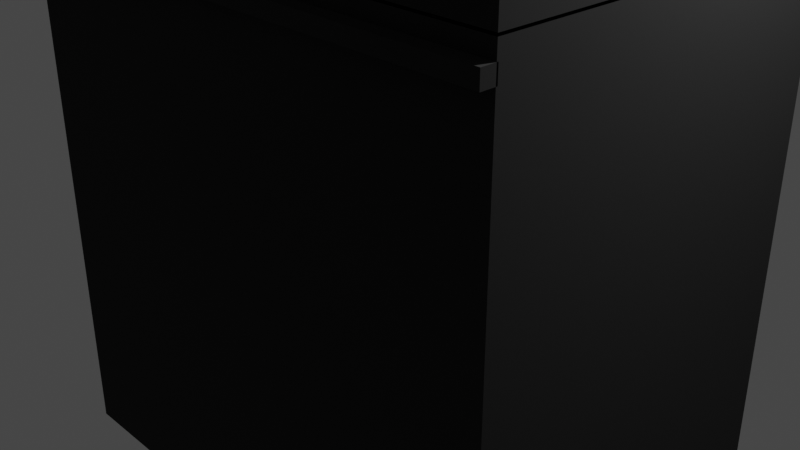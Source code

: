 # Source: oven.blend  (saved by Blender 3.2.14; exported with 4.5.12 LTS)
import bpy
from mathutils import Matrix  # noqa: F401  (used for matrix-valued properties, if any)

bpy.ops.wm.read_factory_settings(use_empty=True)
scene = bpy.context.scene
scene.name = 'Scene'

# ---- collections
col_collection = bpy.data.collections.new('Collection'); scene.collection.children.link(col_collection)

# ---- materials (node trees are filled in below, after node groups)
mat_black = bpy.data.materials.new('Black')
mat_black.alpha_threshold = 0.0
mat_black.line_color = (0.0, 0.0, 0.0, 1.0)

# ---- material node trees
mat_black.use_nodes = True; mat_black.node_tree.nodes.clear()
_N = mat_black.node_tree.nodes; _L = mat_black.node_tree.links
n0 = _N.new('ShaderNodeOutputMaterial'); n0.name = 'Material Output'; n0.location = (300, 300)
n1 = _N.new('ShaderNodeBsdfPrincipled'); n1.name = 'Principled BSDF'; n1.location = (10, 300)
n1.distribution = 'GGX'
n1.subsurface_method = 'RANDOM_WALK_SKIN'
n1.inputs[0].default_value = (0.05782, 0.05782, 0.05782, 1.0)
n1.inputs[1].default_value = 1.0
n1.inputs[2].default_value = 1.0
n1.inputs[3].default_value = 1.45
n1.inputs[27].default_value = (0.0, 0.0, 0.0, 1.0)
n1.inputs[28].default_value = 1.0
_L.new(n1.outputs[0], n0.inputs[0])
n0.is_active_output = True

# ---- world
world_world = bpy.data.worlds.new('World'); scene.world = world_world
world_world.use_nodes = True; world_world.node_tree.nodes.clear()
_N = world_world.node_tree.nodes; _L = world_world.node_tree.links
n0 = _N.new('ShaderNodeOutputWorld'); n0.name = 'World Output'; n0.location = (300, 300)
n1 = _N.new('ShaderNodeBackground'); n1.name = 'Background'; n1.location = (10, 300)
n1.inputs[0].default_value = (0.05088, 0.05088, 0.05088, 1.0)
_L.new(n1.outputs[0], n0.inputs[0])
n0.is_active_output = True
world_world.color = (0.05088, 0.05088, 0.05088)
world_world.use_sun_shadow = False
world_world.sun_shadow_jitter_overblur = 0.0

# ---- cameras
cam_camera = bpy.data.cameras.new('Camera')
cam_camera.clip_end = 100.0
cam_camera.ortho_scale = 7.314

# ---- lights
light_light = bpy.data.lights.new('Light', 'POINT')
light_light.transmission_factor = 0.0
light_light.energy = 1000.0
light_light.shadow_soft_size = 0.1
light_light.shadow_maximum_resolution = 0.006
light_light.use_absolute_resolution = True

# ---- meshes
me_cube = bpy.data.meshes.new('Cube')
me_cube.from_pydata([(1.0, 1.0, 1.0), (1.0, 1.0, -1.0), (1.0, -1.0, 1.0), (1.0, -1.0, -1.0), (-1.0, 1.0, 1.0), (-1.0, 1.0, -1.0), (-1.0, -1.0, 1.0), (-1.0, -1.0, -1.0)], [], [(0, 4, 6, 2), (3, 2, 6, 7), (7, 6, 4, 5), (5, 1, 3, 7), (1, 0, 2, 3), (5, 4, 0, 1)])
_uv = me_cube.uv_layers.new(name='UVMap')
_uv.uv.foreach_set('vector', [0.625, 0.5, 0.875, 0.5, 0.875, 0.75, 0.625, 0.75, 0.375, 0.75, 0.625, 0.75, 0.625, 1.0, 0.375, 1.0, 0.375, 0.0, 0.625, 0.0, 0.625, 0.25, 0.375, 0.25, 0.125, 0.5, 0.375, 0.5, 0.375, 0.75, 0.125, 0.75, 0.375, 0.5, 0.625, 0.5, 0.625, 0.75, 0.375, 0.75, 0.375, 0.25, 0.625, 0.25, 0.625, 0.5, 0.375, 0.5])
me_cube.materials.append(mat_black)
me_cube.use_mirror_vertex_groups = False
me_cube.update()
me_cube_001 = bpy.data.meshes.new('Cube.001')
me_cube_001.from_pydata([(1.0, 1.0, 1.0), (1.0, 1.0, -1.0), (1.0, -1.0, 1.0), (1.0, -1.0, -1.0), (-1.0, 1.0, 1.0), (-1.0, 1.0, -1.0), (-1.0, -1.0, 1.0), (-1.0, -1.0, -1.0)], [], [(0, 4, 6, 2), (3, 2, 6, 7), (7, 6, 4, 5), (5, 1, 3, 7), (1, 0, 2, 3), (5, 4, 0, 1)])
_uv = me_cube_001.uv_layers.new(name='UVMap')
_uv.uv.foreach_set('vector', [0.625, 0.5, 0.875, 0.5, 0.875, 0.75, 0.625, 0.75, 0.375, 0.75, 0.625, 0.75, 0.625, 1.0, 0.375, 1.0, 0.375, 0.0, 0.625, 0.0, 0.625, 0.25, 0.375, 0.25, 0.125, 0.5, 0.375, 0.5, 0.375, 0.75, 0.125, 0.75, 0.375, 0.5, 0.625, 0.5, 0.625, 0.75, 0.375, 0.75, 0.375, 0.25, 0.625, 0.25, 0.625, 0.5, 0.375, 0.5])
me_cube_001.materials.append(mat_black)
me_cube_001.use_mirror_vertex_groups = False
me_cube_001.update()
me_cube_002 = bpy.data.meshes.new('Cube.002')
me_cube_002.from_pydata([(1.0, 1.0, 1.0), (1.0, 1.0, -1.0), (1.0, -1.0, 1.0), (1.0, -1.0, -1.0), (-1.0, 1.0, 1.0), (-1.0, 1.0, -1.0), (-1.0, -1.0, 1.0), (-1.0, -1.0, -1.0)], [], [(0, 4, 6, 2), (3, 2, 6, 7), (7, 6, 4, 5), (5, 1, 3, 7), (1, 0, 2, 3), (5, 4, 0, 1)])
_uv = me_cube_002.uv_layers.new(name='UVMap')
_uv.uv.foreach_set('vector', [0.625, 0.5, 0.875, 0.5, 0.875, 0.75, 0.625, 0.75, 0.375, 0.75, 0.625, 0.75, 0.625, 1.0, 0.375, 1.0, 0.375, 0.0, 0.625, 0.0, 0.625, 0.25, 0.375, 0.25, 0.125, 0.5, 0.375, 0.5, 0.375, 0.75, 0.125, 0.75, 0.375, 0.5, 0.625, 0.5, 0.625, 0.75, 0.375, 0.75, 0.375, 0.25, 0.625, 0.25, 0.625, 0.5, 0.375, 0.5])
me_cube_002.materials.append(mat_black)
me_cube_002.use_mirror_vertex_groups = False
me_cube_002.update()

# ---- objects
ob_cube = bpy.data.objects.new('Cube', me_cube)
ob_light = bpy.data.objects.new('Light', light_light)
ob_camera = bpy.data.objects.new('Camera', cam_camera)
ob_cube_001 = bpy.data.objects.new('Cube.001', me_cube_001)
ob_cube_002 = bpy.data.objects.new('Cube.002', me_cube_002)

# ---- transforms, parenting, visibility, modifiers, constraints
ob_cube.location = (0.0, 0.0, 0.0)
ob_cube.scale = (3.0, 2.0, 3.0)
ob_cube.lock_rotations_4d = False
ob_cube.empty_display_type = 'ARROWS'
ob_cube.lineart.crease_threshold = 0.0
ob_light.location = (4.076, 1.005, 5.904)
ob_light.rotation_euler = (0.6503, 0.05522, 1.866)
ob_light.lock_rotations_4d = False
ob_light.empty_display_type = 'ARROWS'
ob_light.color = (0.0, 0.0, 0.0, 0.0)
ob_light.lineart.crease_threshold = 0.0
ob_camera.location = (7.359, -6.926, 4.958)
ob_camera.rotation_euler = (1.109, 0.0, 0.8149)
ob_camera.lock_rotations_4d = False
ob_camera.empty_display_type = 'ARROWS'
ob_camera.color = (0.0, 0.0, 0.0, 0.0)
ob_camera.display_type = 'WIRE'
ob_camera.lineart.crease_threshold = 0.0
ob_cube_001.location = (0.0, 0.0, 3.795)
ob_cube_001.scale = (3.0, 2.0, 0.82)
ob_cube_001.lock_rotations_4d = False
ob_cube_001.empty_display_type = 'ARROWS'
ob_cube_001.lineart.crease_threshold = 0.0
ob_cube_002.location = (0.0, -2.066, 2.734)
ob_cube_002.rotation_euler = (1.571, 0.0, 0.0)
ob_cube_002.scale = (3.0, 0.08, 0.082)
ob_cube_002.lock_rotations_4d = False
ob_cube_002.empty_display_type = 'ARROWS'
ob_cube_002.lineart.crease_threshold = 0.0

# ---- collection membership
col_collection.objects.link(ob_cube)
col_collection.objects.link(ob_light)
col_collection.objects.link(ob_camera)
col_collection.objects.link(ob_cube_001)
col_collection.objects.link(ob_cube_002)

# ---- scene / render settings (as saved in the file)
scene.camera = ob_camera
scene.frame_start = 1; scene.frame_end = 250; scene.frame_set(1)
scene.render.engine = 'CYCLES'
scene.cycles.sampling_pattern = 'TABULATED_SOBOL'
scene.cycles.use_light_tree = False
scene.view_settings.view_transform = 'Filmic'
bpy.context.view_layer.update()
